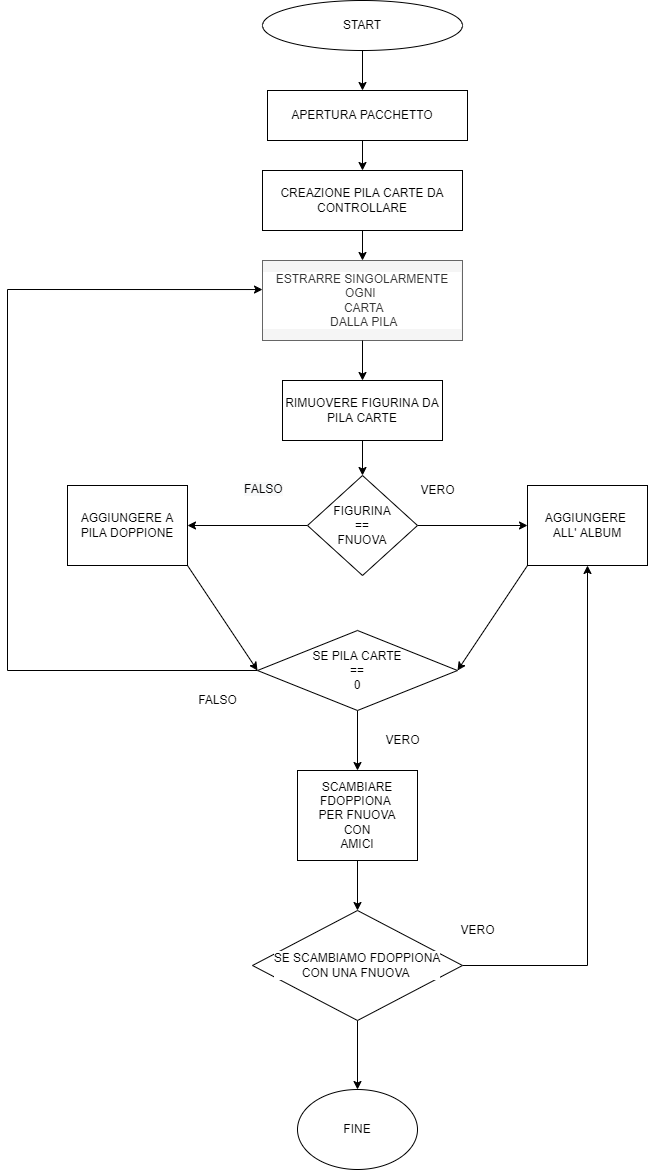

The diagram above was exported from draw.io. Its source (the exported page's mxGraphModel, read from the mxfile embedded in the PNG):
<mxGraphModel dx="1422" dy="762" grid="1" gridSize="10" guides="1" tooltips="1" connect="1" arrows="1" fold="1" page="1" pageScale="1" pageWidth="827" pageHeight="1169" math="0" shadow="0">
  <root>
    <mxCell id="0" />
    <mxCell id="1" parent="0" />
    <mxCell id="WHzZWlSxbv15vkG6FPSF-63" style="edgeStyle=orthogonalEdgeStyle;rounded=0;orthogonalLoop=1;jettySize=auto;html=1;entryX=0.5;entryY=0;entryDx=0;entryDy=0;fontColor=#000000;" edge="1" parent="1" source="WHzZWlSxbv15vkG6FPSF-1" target="WHzZWlSxbv15vkG6FPSF-5">
      <mxGeometry relative="1" as="geometry" />
    </mxCell>
    <mxCell id="WHzZWlSxbv15vkG6FPSF-1" value="START" style="ellipse;whiteSpace=wrap;html=1;" vertex="1" parent="1">
      <mxGeometry x="295" width="200" height="50" as="geometry" />
    </mxCell>
    <mxCell id="WHzZWlSxbv15vkG6FPSF-4" value="" style="rounded=0;whiteSpace=wrap;html=1;labelBackgroundColor=#FFFFFF;fontColor=#FFFFFF;" vertex="1" parent="1">
      <mxGeometry x="300" y="90" width="200" height="50" as="geometry" />
    </mxCell>
    <mxCell id="WHzZWlSxbv15vkG6FPSF-60" style="edgeStyle=orthogonalEdgeStyle;rounded=0;orthogonalLoop=1;jettySize=auto;html=1;fontColor=#000000;" edge="1" parent="1" source="WHzZWlSxbv15vkG6FPSF-5" target="WHzZWlSxbv15vkG6FPSF-50">
      <mxGeometry relative="1" as="geometry" />
    </mxCell>
    <mxCell id="WHzZWlSxbv15vkG6FPSF-5" value="&lt;font color=&quot;#000000&quot;&gt;APERTURA PACCHETTO&lt;/font&gt;" style="text;html=1;strokeColor=none;fillColor=none;align=center;verticalAlign=middle;whiteSpace=wrap;rounded=0;labelBackgroundColor=#FFFFFF;fontColor=#FFFFFF;" vertex="1" parent="1">
      <mxGeometry x="295" y="90" width="200" height="50" as="geometry" />
    </mxCell>
    <mxCell id="WHzZWlSxbv15vkG6FPSF-8" value="ESTRARRE SINGOLARMENTE OGNI&amp;nbsp;&lt;br&gt;&amp;nbsp;CARTA&lt;br&gt;&amp;nbsp;DALLA PILA" style="text;html=1;align=center;verticalAlign=middle;whiteSpace=wrap;rounded=0;labelBackgroundColor=#FFFFFF;fillColor=#f5f5f5;fontColor=#333333;strokeColor=#666666;" vertex="1" parent="1">
      <mxGeometry x="295" y="260" width="200" height="80" as="geometry" />
    </mxCell>
    <mxCell id="WHzZWlSxbv15vkG6FPSF-15" value="" style="edgeStyle=orthogonalEdgeStyle;rounded=0;orthogonalLoop=1;jettySize=auto;html=1;fontColor=#000000;" edge="1" parent="1" source="WHzZWlSxbv15vkG6FPSF-11" target="WHzZWlSxbv15vkG6FPSF-14">
      <mxGeometry relative="1" as="geometry" />
    </mxCell>
    <mxCell id="WHzZWlSxbv15vkG6FPSF-17" value="" style="edgeStyle=orthogonalEdgeStyle;rounded=0;orthogonalLoop=1;jettySize=auto;html=1;fontColor=#000000;entryX=1;entryY=0.5;entryDx=0;entryDy=0;" edge="1" parent="1" source="WHzZWlSxbv15vkG6FPSF-11" target="WHzZWlSxbv15vkG6FPSF-18">
      <mxGeometry relative="1" as="geometry">
        <mxPoint x="250" y="490" as="targetPoint" />
      </mxGeometry>
    </mxCell>
    <mxCell id="WHzZWlSxbv15vkG6FPSF-11" value="FIGURINA&lt;br&gt;==&lt;br&gt;FNUOVA" style="rhombus;whiteSpace=wrap;html=1;labelBackgroundColor=#FFFFFF;fontColor=#000000;fillColor=#FFFFFF;" vertex="1" parent="1">
      <mxGeometry x="340" y="475" width="110" height="100" as="geometry" />
    </mxCell>
    <mxCell id="WHzZWlSxbv15vkG6FPSF-13" value="" style="endArrow=classic;html=1;rounded=0;fontColor=#000000;exitX=0.5;exitY=1;exitDx=0;exitDy=0;" edge="1" parent="1" source="WHzZWlSxbv15vkG6FPSF-8">
      <mxGeometry width="50" height="50" relative="1" as="geometry">
        <mxPoint x="390" y="360" as="sourcePoint" />
        <mxPoint x="395" y="380" as="targetPoint" />
      </mxGeometry>
    </mxCell>
    <mxCell id="WHzZWlSxbv15vkG6FPSF-14" value="AGGIUNGERE &lt;br&gt;ALL' ALBUM" style="whiteSpace=wrap;html=1;fillColor=#FFFFFF;fontColor=#000000;labelBackgroundColor=#FFFFFF;" vertex="1" parent="1">
      <mxGeometry x="560" y="485" width="120" height="80" as="geometry" />
    </mxCell>
    <mxCell id="WHzZWlSxbv15vkG6FPSF-18" value="AGGIUNGERE A PILA DOPPIONE" style="whiteSpace=wrap;html=1;fillColor=#FFFFFF;fontColor=#000000;labelBackgroundColor=#FFFFFF;" vertex="1" parent="1">
      <mxGeometry x="100" y="485" width="120" height="80" as="geometry" />
    </mxCell>
    <mxCell id="WHzZWlSxbv15vkG6FPSF-19" value="VERO&lt;br&gt;" style="text;html=1;align=center;verticalAlign=middle;resizable=0;points=[];autosize=1;strokeColor=none;fillColor=none;fontColor=#000000;" vertex="1" parent="1">
      <mxGeometry x="445" y="480" width="50" height="20" as="geometry" />
    </mxCell>
    <mxCell id="WHzZWlSxbv15vkG6FPSF-20" value="&lt;span style=&quot;color: rgb(0 , 0 , 0) ; font-family: &amp;#34;helvetica&amp;#34; ; font-size: 12px ; font-style: normal ; font-weight: 400 ; letter-spacing: normal ; text-align: center ; text-indent: 0px ; text-transform: none ; word-spacing: 0px ; background-color: rgb(248 , 249 , 250) ; display: inline ; float: none&quot;&gt;FALSO&lt;br&gt;&lt;br&gt;&lt;br&gt;&lt;/span&gt;" style="text;whiteSpace=wrap;html=1;fontColor=#000000;" vertex="1" parent="1">
      <mxGeometry x="275" y="475" width="60" height="30" as="geometry" />
    </mxCell>
    <mxCell id="WHzZWlSxbv15vkG6FPSF-42" style="edgeStyle=orthogonalEdgeStyle;rounded=0;orthogonalLoop=1;jettySize=auto;html=1;fontColor=#000000;" edge="1" parent="1" source="WHzZWlSxbv15vkG6FPSF-21" target="WHzZWlSxbv15vkG6FPSF-36">
      <mxGeometry relative="1" as="geometry" />
    </mxCell>
    <mxCell id="WHzZWlSxbv15vkG6FPSF-21" value="SCAMBIARE FDOPPIONA &lt;br&gt;PER FNUOVA&lt;br&gt;CON&lt;br&gt;AMICI" style="whiteSpace=wrap;html=1;fillColor=#FFFFFF;fontColor=#000000;labelBackgroundColor=#FFFFFF;" vertex="1" parent="1">
      <mxGeometry x="330" y="770" width="120" height="90" as="geometry" />
    </mxCell>
    <mxCell id="WHzZWlSxbv15vkG6FPSF-28" style="edgeStyle=orthogonalEdgeStyle;rounded=0;orthogonalLoop=1;jettySize=auto;html=1;entryX=0.5;entryY=1;entryDx=0;entryDy=0;fontColor=#000000;exitX=0.5;exitY=1;exitDx=0;exitDy=0;" edge="1" parent="1" source="WHzZWlSxbv15vkG6FPSF-21" target="WHzZWlSxbv15vkG6FPSF-21">
      <mxGeometry relative="1" as="geometry" />
    </mxCell>
    <mxCell id="WHzZWlSxbv15vkG6FPSF-27" value="FINE" style="ellipse;whiteSpace=wrap;html=1;labelBackgroundColor=#FFFFFF;fontColor=#000000;fillColor=#FFFFFF;" vertex="1" parent="1">
      <mxGeometry x="330" y="1089" width="120" height="80" as="geometry" />
    </mxCell>
    <mxCell id="WHzZWlSxbv15vkG6FPSF-49" style="edgeStyle=orthogonalEdgeStyle;rounded=0;orthogonalLoop=1;jettySize=auto;html=1;fontColor=#000000;" edge="1" parent="1" source="WHzZWlSxbv15vkG6FPSF-36" target="WHzZWlSxbv15vkG6FPSF-27">
      <mxGeometry relative="1" as="geometry" />
    </mxCell>
    <mxCell id="WHzZWlSxbv15vkG6FPSF-73" style="edgeStyle=orthogonalEdgeStyle;rounded=0;orthogonalLoop=1;jettySize=auto;html=1;entryX=0.5;entryY=1;entryDx=0;entryDy=0;fontColor=#000000;" edge="1" parent="1" source="WHzZWlSxbv15vkG6FPSF-36" target="WHzZWlSxbv15vkG6FPSF-14">
      <mxGeometry relative="1" as="geometry" />
    </mxCell>
    <mxCell id="WHzZWlSxbv15vkG6FPSF-36" value="SE SCAMBIAMO FDOPPIONA&lt;br&gt;CON UNA FNUOVA&amp;nbsp;" style="rhombus;whiteSpace=wrap;html=1;labelBackgroundColor=#FFFFFF;fontColor=#000000;fillColor=#FFFFFF;" vertex="1" parent="1">
      <mxGeometry x="285" y="910" width="210" height="110" as="geometry" />
    </mxCell>
    <mxCell id="WHzZWlSxbv15vkG6FPSF-45" value="VERO&lt;br&gt;" style="text;html=1;align=center;verticalAlign=middle;resizable=0;points=[];autosize=1;strokeColor=none;fillColor=none;fontColor=#000000;" vertex="1" parent="1">
      <mxGeometry x="410" y="730" width="50" height="20" as="geometry" />
    </mxCell>
    <mxCell id="WHzZWlSxbv15vkG6FPSF-61" style="edgeStyle=orthogonalEdgeStyle;rounded=0;orthogonalLoop=1;jettySize=auto;html=1;entryX=0.5;entryY=0;entryDx=0;entryDy=0;fontColor=#000000;" edge="1" parent="1" source="WHzZWlSxbv15vkG6FPSF-50" target="WHzZWlSxbv15vkG6FPSF-8">
      <mxGeometry relative="1" as="geometry" />
    </mxCell>
    <mxCell id="WHzZWlSxbv15vkG6FPSF-50" value="CREAZIONE PILA CARTE DA CONTROLLARE" style="rounded=0;whiteSpace=wrap;html=1;labelBackgroundColor=#FFFFFF;fontColor=#000000;fillColor=#FFFFFF;" vertex="1" parent="1">
      <mxGeometry x="295" y="170" width="200" height="60" as="geometry" />
    </mxCell>
    <mxCell id="WHzZWlSxbv15vkG6FPSF-71" style="edgeStyle=orthogonalEdgeStyle;rounded=0;orthogonalLoop=1;jettySize=auto;html=1;entryX=0.5;entryY=0;entryDx=0;entryDy=0;fontColor=#000000;" edge="1" parent="1" source="WHzZWlSxbv15vkG6FPSF-68" target="WHzZWlSxbv15vkG6FPSF-11">
      <mxGeometry relative="1" as="geometry" />
    </mxCell>
    <mxCell id="WHzZWlSxbv15vkG6FPSF-68" value="RIMUOVERE FIGURINA DA PILA CARTE" style="rounded=0;whiteSpace=wrap;html=1;labelBackgroundColor=#FFFFFF;fontColor=#000000;fillColor=#FFFFFF;" vertex="1" parent="1">
      <mxGeometry x="315" y="380" width="160" height="60" as="geometry" />
    </mxCell>
    <mxCell id="WHzZWlSxbv15vkG6FPSF-74" value="" style="endArrow=classic;html=1;rounded=0;fontColor=#000000;exitX=1;exitY=1;exitDx=0;exitDy=0;entryX=0;entryY=0.5;entryDx=0;entryDy=0;" edge="1" parent="1" source="WHzZWlSxbv15vkG6FPSF-18" target="WHzZWlSxbv15vkG6FPSF-76">
      <mxGeometry width="50" height="50" relative="1" as="geometry">
        <mxPoint x="220" y="620" as="sourcePoint" />
        <mxPoint x="270" y="570" as="targetPoint" />
      </mxGeometry>
    </mxCell>
    <mxCell id="WHzZWlSxbv15vkG6FPSF-78" style="edgeStyle=orthogonalEdgeStyle;rounded=0;orthogonalLoop=1;jettySize=auto;html=1;entryX=0.5;entryY=0;entryDx=0;entryDy=0;fontColor=#000000;" edge="1" parent="1" source="WHzZWlSxbv15vkG6FPSF-76" target="WHzZWlSxbv15vkG6FPSF-21">
      <mxGeometry relative="1" as="geometry" />
    </mxCell>
    <mxCell id="WHzZWlSxbv15vkG6FPSF-80" style="edgeStyle=orthogonalEdgeStyle;rounded=0;orthogonalLoop=1;jettySize=auto;html=1;entryX=0;entryY=0.363;entryDx=0;entryDy=0;entryPerimeter=0;fontColor=#000000;" edge="1" parent="1" source="WHzZWlSxbv15vkG6FPSF-76" target="WHzZWlSxbv15vkG6FPSF-8">
      <mxGeometry relative="1" as="geometry">
        <Array as="points">
          <mxPoint x="40" y="670" />
          <mxPoint x="40" y="289" />
        </Array>
      </mxGeometry>
    </mxCell>
    <mxCell id="WHzZWlSxbv15vkG6FPSF-76" value="SE PILA CARTE&lt;br&gt;==&lt;br&gt;0" style="rhombus;whiteSpace=wrap;html=1;labelBackgroundColor=#FFFFFF;fontColor=#000000;fillColor=#FFFFFF;" vertex="1" parent="1">
      <mxGeometry x="290" y="630" width="200" height="80" as="geometry" />
    </mxCell>
    <mxCell id="WHzZWlSxbv15vkG6FPSF-77" value="" style="endArrow=classic;html=1;rounded=0;fontColor=#000000;exitX=0;exitY=1;exitDx=0;exitDy=0;entryX=1;entryY=0.5;entryDx=0;entryDy=0;" edge="1" parent="1" source="WHzZWlSxbv15vkG6FPSF-14" target="WHzZWlSxbv15vkG6FPSF-76">
      <mxGeometry width="50" height="50" relative="1" as="geometry">
        <mxPoint x="460" y="565" as="sourcePoint" />
        <mxPoint x="590" y="670" as="targetPoint" />
      </mxGeometry>
    </mxCell>
    <mxCell id="WHzZWlSxbv15vkG6FPSF-79" value="FALSO" style="text;html=1;align=center;verticalAlign=middle;resizable=0;points=[];autosize=1;strokeColor=none;fillColor=none;fontColor=#000000;" vertex="1" parent="1">
      <mxGeometry x="225" y="690" width="50" height="20" as="geometry" />
    </mxCell>
    <mxCell id="WHzZWlSxbv15vkG6FPSF-82" value="VERO&lt;br&gt;" style="text;html=1;align=center;verticalAlign=middle;resizable=0;points=[];autosize=1;strokeColor=none;fillColor=none;fontColor=#000000;" vertex="1" parent="1">
      <mxGeometry x="485" y="920" width="50" height="20" as="geometry" />
    </mxCell>
  </root>
</mxGraphModel>